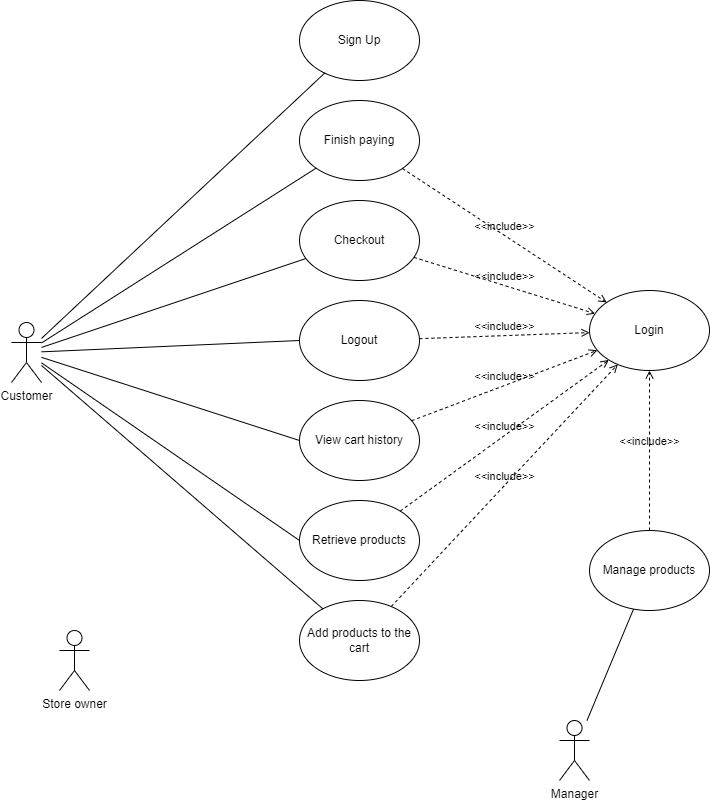

The diagram above was exported from draw.io. Its source (the exported page's mxGraphModel, read from the mxfile embedded in the PNG):
<mxGraphModel dx="2074" dy="1193" grid="1" gridSize="10" guides="1" tooltips="1" connect="1" arrows="1" fold="1" page="1" pageScale="1" pageWidth="2339" pageHeight="3300" math="0" shadow="0">
  <root>
    <mxCell id="0" />
    <mxCell id="1" parent="0" />
    <mxCell id="UWHFbUcx-mKo2Qwje1_L-35" value="Manage products" style="ellipse;whiteSpace=wrap;html=1;" parent="1" vertex="1">
      <mxGeometry x="940" y="2150" width="120" height="80" as="geometry" />
    </mxCell>
    <mxCell id="UWHFbUcx-mKo2Qwje1_L-39" value="Manager" style="shape=umlActor;verticalLabelPosition=bottom;verticalAlign=top;html=1;outlineConnect=0;" parent="1" vertex="1">
      <mxGeometry x="910" y="2340" width="30" height="60" as="geometry" />
    </mxCell>
    <mxCell id="UWHFbUcx-mKo2Qwje1_L-40" value="Customer" style="shape=umlActor;verticalLabelPosition=bottom;verticalAlign=top;html=1;outlineConnect=0;" parent="1" vertex="1">
      <mxGeometry x="362" y="1942" width="30" height="60" as="geometry" />
    </mxCell>
    <mxCell id="UWHFbUcx-mKo2Qwje1_L-41" value="" style="endArrow=none;html=1;rounded=0;" parent="1" source="UWHFbUcx-mKo2Qwje1_L-35" target="UWHFbUcx-mKo2Qwje1_L-39" edge="1">
      <mxGeometry width="50" height="50" relative="1" as="geometry">
        <mxPoint x="1410" y="2082" as="sourcePoint" />
        <mxPoint x="1460" y="2032" as="targetPoint" />
      </mxGeometry>
    </mxCell>
    <mxCell id="Nc28VD-SjW-t2XOiy1G4-1" value="Logout" style="ellipse;whiteSpace=wrap;html=1;" parent="1" vertex="1">
      <mxGeometry x="650" y="1920" width="120" height="80" as="geometry" />
    </mxCell>
    <mxCell id="Nc28VD-SjW-t2XOiy1G4-2" value="Sign Up" style="ellipse;whiteSpace=wrap;html=1;" parent="1" vertex="1">
      <mxGeometry x="650" y="1620" width="120" height="80" as="geometry" />
    </mxCell>
    <mxCell id="Nc28VD-SjW-t2XOiy1G4-3" value="View cart&amp;nbsp;&lt;span style=&quot;background-color: initial;&quot;&gt;history&lt;/span&gt;" style="ellipse;whiteSpace=wrap;html=1;" parent="1" vertex="1">
      <mxGeometry x="650" y="2020" width="120" height="80" as="geometry" />
    </mxCell>
    <mxCell id="Nc28VD-SjW-t2XOiy1G4-4" value="Checkout" style="ellipse;whiteSpace=wrap;html=1;" parent="1" vertex="1">
      <mxGeometry x="650" y="1820" width="120" height="80" as="geometry" />
    </mxCell>
    <mxCell id="Nc28VD-SjW-t2XOiy1G4-5" value="Login" style="ellipse;whiteSpace=wrap;html=1;" parent="1" vertex="1">
      <mxGeometry x="940" y="1910" width="120" height="80" as="geometry" />
    </mxCell>
    <mxCell id="Nc28VD-SjW-t2XOiy1G4-7" value="Retrieve products" style="ellipse;whiteSpace=wrap;html=1;" parent="1" vertex="1">
      <mxGeometry x="650" y="2120" width="120" height="80" as="geometry" />
    </mxCell>
    <mxCell id="Nc28VD-SjW-t2XOiy1G4-10" value="" style="endArrow=none;html=1;rounded=0;entryX=0;entryY=0.5;entryDx=0;entryDy=0;" parent="1" target="Nc28VD-SjW-t2XOiy1G4-3" edge="1" source="UWHFbUcx-mKo2Qwje1_L-40">
      <mxGeometry width="50" height="50" relative="1" as="geometry">
        <mxPoint x="390" y="1960" as="sourcePoint" />
        <mxPoint x="529" y="2570" as="targetPoint" />
      </mxGeometry>
    </mxCell>
    <mxCell id="Nc28VD-SjW-t2XOiy1G4-15" value="" style="endArrow=none;html=1;rounded=0;entryX=0;entryY=0.5;entryDx=0;entryDy=0;" parent="1" source="UWHFbUcx-mKo2Qwje1_L-40" target="Nc28VD-SjW-t2XOiy1G4-7" edge="1">
      <mxGeometry width="50" height="50" relative="1" as="geometry">
        <mxPoint x="380" y="1792" as="sourcePoint" />
        <mxPoint x="507" y="1752" as="targetPoint" />
      </mxGeometry>
    </mxCell>
    <mxCell id="Nc28VD-SjW-t2XOiy1G4-16" value="" style="endArrow=none;html=1;rounded=0;entryX=0;entryY=0.5;entryDx=0;entryDy=0;" parent="1" source="UWHFbUcx-mKo2Qwje1_L-40" target="Nc28VD-SjW-t2XOiy1G4-1" edge="1">
      <mxGeometry width="50" height="50" relative="1" as="geometry">
        <mxPoint x="402" y="1972" as="sourcePoint" />
        <mxPoint x="529" y="1280" as="targetPoint" />
      </mxGeometry>
    </mxCell>
    <mxCell id="Nc28VD-SjW-t2XOiy1G4-17" value="" style="endArrow=none;html=1;rounded=0;" parent="1" target="Nc28VD-SjW-t2XOiy1G4-4" edge="1" source="UWHFbUcx-mKo2Qwje1_L-40">
      <mxGeometry width="50" height="50" relative="1" as="geometry">
        <mxPoint x="390" y="1960" as="sourcePoint" />
        <mxPoint x="529" y="1180" as="targetPoint" />
      </mxGeometry>
    </mxCell>
    <mxCell id="Nc28VD-SjW-t2XOiy1G4-18" value="" style="endArrow=none;html=1;rounded=0;" parent="1" target="Nc28VD-SjW-t2XOiy1G4-2" edge="1" source="UWHFbUcx-mKo2Qwje1_L-40">
      <mxGeometry width="50" height="50" relative="1" as="geometry">
        <mxPoint x="390" y="1960" as="sourcePoint" />
        <mxPoint x="690" y="1770" as="targetPoint" />
      </mxGeometry>
    </mxCell>
    <mxCell id="Nc28VD-SjW-t2XOiy1G4-25" value="&amp;lt;&amp;lt;include&amp;gt;&amp;gt;" style="html=1;verticalAlign=bottom;labelBackgroundColor=none;endArrow=open;endFill=0;dashed=1;rounded=0;" parent="1" target="Nc28VD-SjW-t2XOiy1G4-5" edge="1" source="Nc28VD-SjW-t2XOiy1G4-3">
      <mxGeometry width="160" relative="1" as="geometry">
        <mxPoint x="1000" y="2300" as="sourcePoint" />
        <mxPoint x="729" y="2710" as="targetPoint" />
      </mxGeometry>
    </mxCell>
    <mxCell id="Nc28VD-SjW-t2XOiy1G4-26" value="Store owner" style="shape=umlActor;verticalLabelPosition=bottom;verticalAlign=top;html=1;outlineConnect=0;" parent="1" vertex="1">
      <mxGeometry x="410" y="2250" width="30" height="60" as="geometry" />
    </mxCell>
    <mxCell id="4rn_1tu8BPIae1Dt358T-1" value="&amp;lt;&amp;lt;include&amp;gt;&amp;gt;" style="html=1;verticalAlign=bottom;labelBackgroundColor=none;endArrow=open;endFill=0;dashed=1;rounded=0;" edge="1" parent="1" source="Nc28VD-SjW-t2XOiy1G4-7" target="Nc28VD-SjW-t2XOiy1G4-5">
      <mxGeometry width="160" relative="1" as="geometry">
        <mxPoint x="777" y="2158" as="sourcePoint" />
        <mxPoint x="953" y="2122" as="targetPoint" />
      </mxGeometry>
    </mxCell>
    <mxCell id="4rn_1tu8BPIae1Dt358T-2" value="&amp;lt;&amp;lt;include&amp;gt;&amp;gt;" style="html=1;verticalAlign=bottom;labelBackgroundColor=none;endArrow=open;endFill=0;dashed=1;rounded=0;" edge="1" parent="1" source="Nc28VD-SjW-t2XOiy1G4-1" target="Nc28VD-SjW-t2XOiy1G4-5">
      <mxGeometry width="160" relative="1" as="geometry">
        <mxPoint x="787" y="2168" as="sourcePoint" />
        <mxPoint x="963" y="2132" as="targetPoint" />
      </mxGeometry>
    </mxCell>
    <mxCell id="4rn_1tu8BPIae1Dt358T-3" value="&amp;lt;&amp;lt;include&amp;gt;&amp;gt;" style="html=1;verticalAlign=bottom;labelBackgroundColor=none;endArrow=open;endFill=0;dashed=1;rounded=0;" edge="1" parent="1" source="Nc28VD-SjW-t2XOiy1G4-4" target="Nc28VD-SjW-t2XOiy1G4-5">
      <mxGeometry width="160" relative="1" as="geometry">
        <mxPoint x="797" y="2178" as="sourcePoint" />
        <mxPoint x="973" y="2142" as="targetPoint" />
      </mxGeometry>
    </mxCell>
    <mxCell id="4rn_1tu8BPIae1Dt358T-4" value="&amp;lt;&amp;lt;include&amp;gt;&amp;gt;" style="html=1;verticalAlign=bottom;labelBackgroundColor=none;endArrow=open;endFill=0;dashed=1;rounded=0;" edge="1" parent="1" source="UWHFbUcx-mKo2Qwje1_L-35" target="Nc28VD-SjW-t2XOiy1G4-5">
      <mxGeometry width="160" relative="1" as="geometry">
        <mxPoint x="807" y="2188" as="sourcePoint" />
        <mxPoint x="983" y="2152" as="targetPoint" />
      </mxGeometry>
    </mxCell>
    <mxCell id="4rn_1tu8BPIae1Dt358T-10" value="Add products to the cart" style="ellipse;whiteSpace=wrap;html=1;" vertex="1" parent="1">
      <mxGeometry x="650" y="2220" width="120" height="80" as="geometry" />
    </mxCell>
    <mxCell id="4rn_1tu8BPIae1Dt358T-11" value="Finish paying" style="ellipse;whiteSpace=wrap;html=1;" vertex="1" parent="1">
      <mxGeometry x="650" y="1720" width="120" height="80" as="geometry" />
    </mxCell>
    <mxCell id="4rn_1tu8BPIae1Dt358T-12" value="" style="endArrow=none;html=1;rounded=0;" edge="1" parent="1" source="UWHFbUcx-mKo2Qwje1_L-40" target="4rn_1tu8BPIae1Dt358T-10">
      <mxGeometry width="50" height="50" relative="1" as="geometry">
        <mxPoint x="402" y="1992" as="sourcePoint" />
        <mxPoint x="660" y="2170" as="targetPoint" />
      </mxGeometry>
    </mxCell>
    <mxCell id="4rn_1tu8BPIae1Dt358T-13" value="" style="endArrow=none;html=1;rounded=0;" edge="1" parent="1" source="UWHFbUcx-mKo2Qwje1_L-40" target="4rn_1tu8BPIae1Dt358T-11">
      <mxGeometry width="50" height="50" relative="1" as="geometry">
        <mxPoint x="412" y="2002" as="sourcePoint" />
        <mxPoint x="670" y="2180" as="targetPoint" />
      </mxGeometry>
    </mxCell>
    <mxCell id="4rn_1tu8BPIae1Dt358T-14" value="&amp;lt;&amp;lt;include&amp;gt;&amp;gt;" style="html=1;verticalAlign=bottom;labelBackgroundColor=none;endArrow=open;endFill=0;dashed=1;rounded=0;" edge="1" parent="1" source="4rn_1tu8BPIae1Dt358T-11" target="Nc28VD-SjW-t2XOiy1G4-5">
      <mxGeometry width="160" relative="1" as="geometry">
        <mxPoint x="774" y="1887" as="sourcePoint" />
        <mxPoint x="956" y="1943" as="targetPoint" />
      </mxGeometry>
    </mxCell>
    <mxCell id="4rn_1tu8BPIae1Dt358T-15" value="&amp;lt;&amp;lt;include&amp;gt;&amp;gt;" style="html=1;verticalAlign=bottom;labelBackgroundColor=none;endArrow=open;endFill=0;dashed=1;rounded=0;" edge="1" parent="1" source="4rn_1tu8BPIae1Dt358T-10" target="Nc28VD-SjW-t2XOiy1G4-5">
      <mxGeometry width="160" relative="1" as="geometry">
        <mxPoint x="784" y="1897" as="sourcePoint" />
        <mxPoint x="966" y="1953" as="targetPoint" />
      </mxGeometry>
    </mxCell>
  </root>
</mxGraphModel>